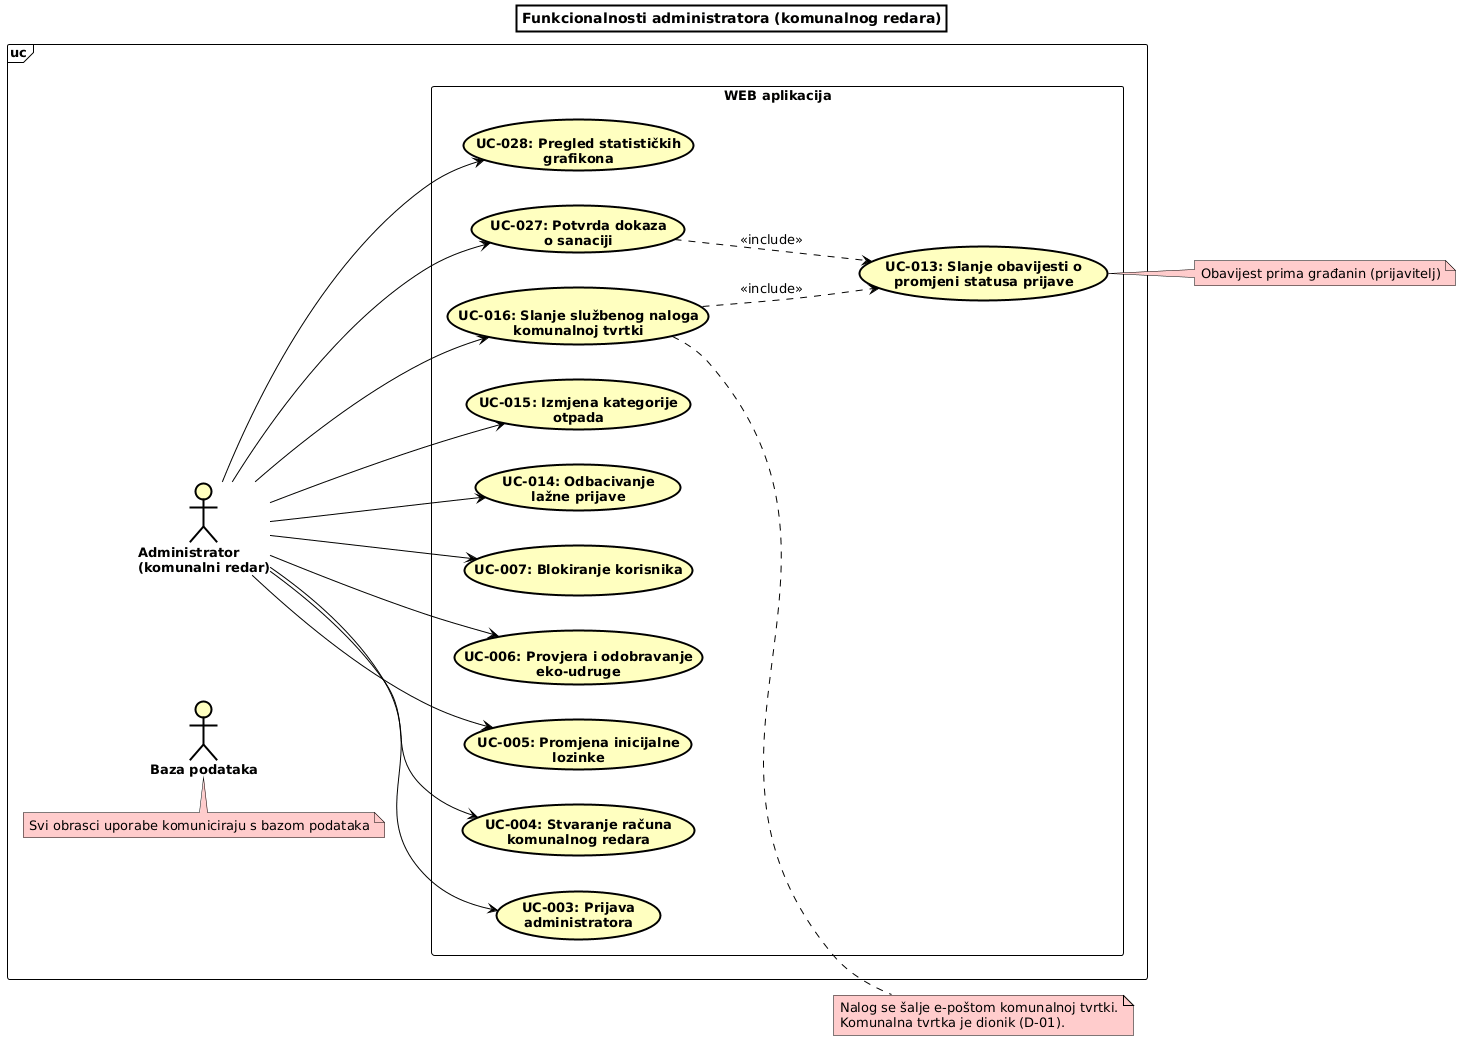

The diagram above was rendered by PlantUML. Its source (embedded in the PNG):
@startuml
left to right direction

' ---------- Stil (po uzoru na primjer asistenta) ----------
skinparam shadowing false
skinparam defaultFontName Arial
skinparam defaultFontSize 13
skinparam ArrowColor black
skinparam titleBorderThickness 2
skinparam titleBorderColor black
skinparam titleBackgroundColor white
skinparam actor {
  BackgroundColor #FFFFC0
  BorderColor black
  FontStyle bold
}
skinparam usecase {
  BackgroundColor #FFFFC0
  BorderColor black
  FontStyle bold
}
skinparam rectangle {
  BackgroundColor white
  BorderColor black
  FontStyle bold
} 
skinparam frame {
  BackgroundColor white
  BorderColor black
}
skinparam note {
  BackgroundColor #FFCCCC
  BorderColor black
}

title Funkcionalnosti administratora (komunalnog redara)

frame "uc" {

actor "Baza podataka" as DB
note top of DB : Svi obrasci uporabe komuniciraju s bazom podataka

  ' ---------- Primarni akter ----------
  actor "Administrator\n(komunalni redar)" as A03

  ' ---------- Granica sustava ----------
  rectangle "WEB aplikacija" as SYS {
    usecase "UC-003: Prijava\nadministratora" as UC003
    usecase "UC-004: Stvaranje računa\nkomunalnog redara" as UC004
    usecase "UC-005: Promjena inicijalne\nlozinke" as UC005

    usecase "UC-006: Provjera i odobravanje\neko-udruge" as UC006
    usecase "UC-007: Blokiranje korisnika" as UC007

    usecase "UC-014: Odbacivanje\nlažne prijave" as UC014
    usecase "UC-015: Izmjena kategorije\notpada" as UC015
    usecase "UC-016: Slanje službenog naloga\nkomunalnoj tvrtki" as UC016

    usecase "UC-027: Potvrda dokaza\no sanaciji" as UC027
    usecase "UC-013: Slanje obavijesti o\npromjeni statusa prijave" as UC013

    usecase "UC-028: Pregled statističkih\ngrafikona" as UC028
  }
}

' ---------- Pridruživanja: administrator ----------
A03 --> UC003
A03 --> UC004
A03 --> UC005
A03 --> UC006
A03 --> UC007
A03 --> UC014
A03 --> UC015
A03 --> UC016
A03 --> UC027
A03 --> UC028

' ---------- Include ----------
UC016 ..> UC013 : <<include>>
UC027 ..> UC013 : <<include>>

note right of UC013
  Obavijest prima građanin (prijavitelj)
end note

note right of UC016
  Nalog se šalje e-poštom komunalnoj tvrtki.
  Komunalna tvrtka je dionik (D-01).
end note
@enduml